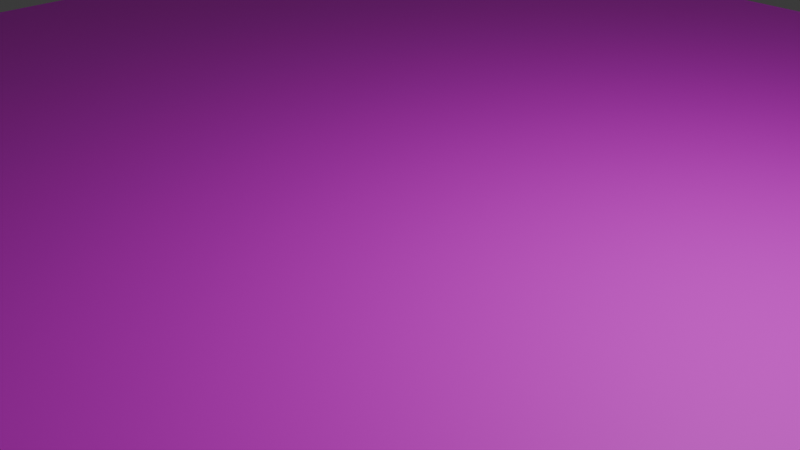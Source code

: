 # Source: floor.blend  (saved by Blender 4.4.30; exported with 4.5.12 LTS)
import bpy
from mathutils import Matrix  # noqa: F401  (used for matrix-valued properties, if any)

bpy.ops.wm.read_factory_settings(use_empty=True)
scene = bpy.context.scene
scene.name = 'Scene'

# ---- collections
col_collection = bpy.data.collections.new('Collection'); scene.collection.children.link(col_collection)

# ---- images (referenced by path relative to the original .blend; pixels are not part of the script)
import os
ASSET_DIR = os.environ.get("B2B_ASSET_DIR", "")  # directory of the original .blend (textures are referenced by path, not embedded)
HERE = os.path.dirname(os.path.abspath(__file__))  # packed textures are extracted next to this script under _unpacked/

def load_image(name, relpath, width, height, colorspace="sRGB"):
    """Load a texture the original file referenced (path relative to the .blend, or extracted next to this script)."""
    p = next((c for c in (os.path.join(HERE, relpath), os.path.join(ASSET_DIR, relpath)) if relpath and os.path.exists(c)), "")
    if p:
        img = bpy.data.images.load(p, check_existing=True)
        img.name = name
    else:  # same state as the original file: an image datablock whose file is absent (Cycles renders it pink)
        img = bpy.data.images.new(name, width, height)
        img.source = "FILE"
        img.filepath = "//" + (relpath or name)
    img.colorspace_settings.name = colorspace
    return img
img_bathroom_floor_base_color_png = load_image('bathroom_floor_Base_Color.png', 'textures/bathroom_floor_Base_Color.png', 1024, 1024, 'sRGB')

# ---- materials (node trees are filled in below, after node groups)
mat_lambert2 = bpy.data.materials.new('lambert2')
mat_lambert2.diffuse_color = (0.5, 0.5, 0.5, 1.0)
mat_lambert2.roughness = 0.5528

# ---- material node trees
mat_lambert2.use_nodes = True; mat_lambert2.node_tree.nodes.clear()
_N = mat_lambert2.node_tree.nodes; _L = mat_lambert2.node_tree.links
n0 = _N.new('ShaderNodeBsdfPrincipled'); n0.name = 'BSDF - Pré-fundamentado'; n0.location = (10, 300)
n0.inputs[2].default_value = 0.5528
n0.inputs[27].default_value = (0.0, 0.0, 0.0, 1.0)
n0.inputs[28].default_value = 1.0
n1 = _N.new('ShaderNodeOutputMaterial'); n1.name = 'Saída de material'; n1.location = (300, 300)
n2 = _N.new('ShaderNodeNormalMap'); n2.name = 'Mapa para normais'; n2.location = (-300, -300)
n2.label = 'Normal/Map'
n3 = _N.new('ShaderNodeTexImage'); n3.name = 'Image Texture'; n3.location = (-327, 250)
n3.image = img_bathroom_floor_base_color_png
_L.new(n0.outputs[0], n1.inputs[0])
_L.new(n2.outputs[0], n0.inputs[5])
_L.new(n3.outputs[0], n0.inputs[0])
n1.is_active_output = True

# ---- world
world_world = bpy.data.worlds.new('World'); scene.world = world_world
world_world.use_nodes = True; world_world.node_tree.nodes.clear()
_N = world_world.node_tree.nodes; _L = world_world.node_tree.links
n0 = _N.new('ShaderNodeOutputWorld'); n0.name = 'World Output'; n0.location = (300, 300)
n1 = _N.new('ShaderNodeBackground'); n1.name = 'Background'; n1.location = (10, 300)
n1.inputs[0].default_value = (0.05088, 0.05088, 0.05088, 1.0)
_L.new(n1.outputs[0], n0.inputs[0])
n0.is_active_output = True
world_world.color = (0.05088, 0.05088, 0.05088)
world_world.sun_shadow_jitter_overblur = 0.0

# ---- cameras
cam_camera = bpy.data.cameras.new('Camera')
cam_camera.clip_end = 100.0
cam_camera.ortho_scale = 7.314

# ---- lights
light_light = bpy.data.lights.new('Light', 'POINT')
light_light.energy = 1000.0
light_light.shadow_soft_size = 0.1

# ---- meshes
me_malha = bpy.data.meshes.new('Malha')
me_malha.from_pydata([(-0.5, -1.11e-16, 0.5), (0.5, -1.11e-16, 0.5), (-0.5, 1.11e-16, -0.5), (0.5, 1.11e-16, -0.5)], [], [(3, 2, 1), (1, 2, 0)])
me_malha.polygons.foreach_set('use_smooth', [True] * 2)
_uv = me_malha.uv_layers.new(name='map1')
_uv.uv.foreach_set('vector', [1.0, 1.0, 0.0, 1.0, 1.0, 0.0, 1.0, 0.0, 0.0, 1.0, 0.0, 0.0])
me_malha.materials.append(mat_lambert2)
me_malha.update()
me_malha.normals_split_custom_set([tuple(v) for v in zip(*[iter([0.0, 1.0, 2.22e-16, 0.0, 1.0, 2.22e-16, 0.0, 1.0, 2.22e-16, 0.0, 1.0, 2.22e-16, 0.0, 1.0, 2.22e-16, 0.0, 1.0, 2.22e-16])] * 3)])

# ---- objects
ob_light = bpy.data.objects.new('Light', light_light)
ob_camera = bpy.data.objects.new('Camera', cam_camera)
ob_bathroomfloor = bpy.data.objects.new('bathroomFloor', me_malha)

# ---- transforms, parenting, visibility, modifiers, constraints
ob_light.location = (4.076, 1.005, 5.904)
ob_light.rotation_euler = (0.6503, 0.05522, 1.866)
ob_light.lock_rotations_4d = False
ob_light.empty_display_type = 'ARROWS'
ob_light.color = (0.0, 0.0, 0.0, 0.0)
ob_light.lineart.crease_threshold = 0.0
ob_camera.location = (7.359, -6.926, 4.958)
ob_camera.rotation_euler = (1.109, 0.0, 0.8149)
ob_camera.lock_rotations_4d = False
ob_camera.empty_display_type = 'ARROWS'
ob_camera.color = (0.0, 0.0, 0.0, 0.0)
ob_camera.display_type = 'WIRE'
ob_camera.lineart.crease_threshold = 0.0
ob_bathroomfloor.location = (0.0, 0.0, 0.0)
ob_bathroomfloor.rotation_euler = (1.571, -0.0, 0.0)
ob_bathroomfloor.scale = (20.0, 20.0, 20.0)
ob_bathroomfloor.color = (0.8, 0.8, 0.8, 1.0)

# ---- collection membership
col_collection.objects.link(ob_light)
col_collection.objects.link(ob_camera)
col_collection.objects.link(ob_bathroomfloor)

# ---- scene / render settings (as saved in the file)
scene.camera = ob_camera
scene.frame_start = 1; scene.frame_end = 250; scene.frame_set(1)
scene.render.engine = 'BLENDER_EEVEE_NEXT'
bpy.context.view_layer.update()

